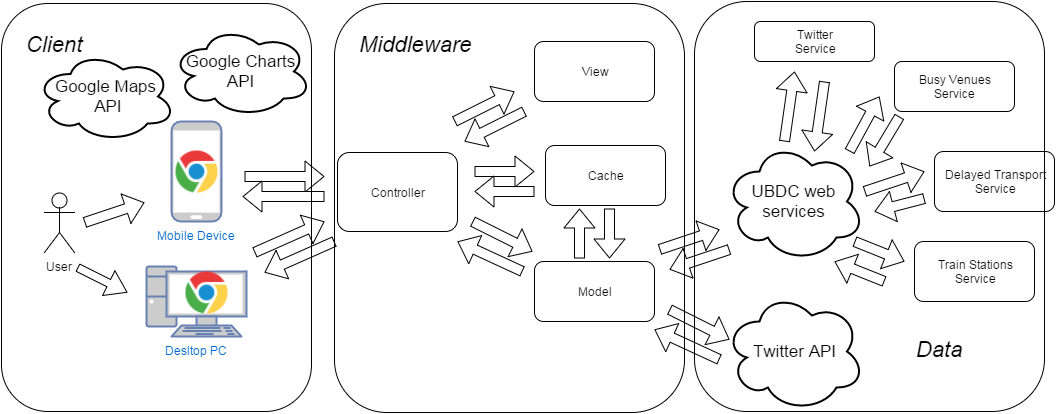

The diagram above was exported from draw.io. Its source (the exported page's mxGraphModel, read from the mxfile embedded in the PNG):
<mxGraphModel dx="1434" dy="918" grid="1" gridSize="10" guides="1" tooltips="1" connect="1" arrows="1" fold="1" page="1" pageScale="1" pageWidth="584" pageHeight="826" background="#ffffff" math="0">
  <root>
    <mxCell id="0" />
    <mxCell id="1" parent="0" />
    <mxCell id="32" value="Twitter API" style="ellipse;shape=cloud;strokeWidth=2;fontSize=17;whiteSpace=wrap;html=1;" parent="1" vertex="1">
      <mxGeometry x="760" y="330" width="140" height="120" as="geometry" />
    </mxCell>
    <mxCell id="44" value="" style="shape=flexArrow;endArrow=classic;html=1;fillColor=#ffffff;" parent="1" edge="1">
      <mxGeometry x="715" y="343" width="50" height="50" as="geometry">
        <mxPoint x="705" y="348" as="sourcePoint" />
        <mxPoint x="765" y="378" as="targetPoint" />
      </mxGeometry>
    </mxCell>
    <mxCell id="45" value="" style="shape=flexArrow;endArrow=classic;html=1;fillColor=#ffffff;" parent="1" edge="1">
      <mxGeometry x="740" y="298" width="50" height="50" as="geometry">
        <mxPoint x="755" y="398" as="sourcePoint" />
        <mxPoint x="690" y="368" as="targetPoint" />
        <Array as="points" />
      </mxGeometry>
    </mxCell>
    <mxCell id="48" value="Controller" style="rounded=1;whiteSpace=wrap;html=1;" parent="1" vertex="1">
      <mxGeometry x="373" y="191" width="120" height="79" as="geometry" />
    </mxCell>
    <mxCell id="49" value="UBDC web services" style="ellipse;shape=cloud;strokeWidth=2;fontSize=17;whiteSpace=wrap;html=1;" parent="1" vertex="1">
      <mxGeometry x="760" y="180" width="140" height="120" as="geometry" />
    </mxCell>
    <mxCell id="50" value="Twitter&lt;div&gt;&lt;span&gt;Service&lt;/span&gt;&lt;br&gt;&lt;/div&gt;" style="rounded=1;whiteSpace=wrap;html=1;" parent="1" vertex="1">
      <mxGeometry x="790" y="60" width="120" height="40" as="geometry" />
    </mxCell>
    <mxCell id="51" value="Busy Venues&lt;div&gt;&lt;span&gt;Service&lt;/span&gt;&lt;br&gt;&lt;/div&gt;" style="rounded=1;whiteSpace=wrap;html=1;" parent="1" vertex="1">
      <mxGeometry x="930" y="100" width="120" height="50" as="geometry" />
    </mxCell>
    <mxCell id="52" value="Delayed Transport&lt;div&gt;&lt;span&gt;Service&lt;/span&gt;&lt;br&gt;&lt;/div&gt;" style="rounded=1;whiteSpace=wrap;html=1;" parent="1" vertex="1">
      <mxGeometry x="970" y="190" width="120" height="60" as="geometry" />
    </mxCell>
    <mxCell id="53" value="Train Stations&lt;div&gt;Service&lt;/div&gt;" style="rounded=1;whiteSpace=wrap;html=1;" parent="1" vertex="1">
      <mxGeometry x="950" y="280" width="120" height="60" as="geometry" />
    </mxCell>
    <mxCell id="54" value="" style="shape=flexArrow;endArrow=classic;html=1;fillColor=#ffffff;" parent="1" edge="1">
      <mxGeometry x="820" y="110" width="50" height="50" as="geometry">
        <mxPoint x="820" y="180" as="sourcePoint" />
        <mxPoint x="830" y="110" as="targetPoint" />
      </mxGeometry>
    </mxCell>
    <mxCell id="55" value="" style="shape=flexArrow;endArrow=classic;html=1;fillColor=#ffffff;" parent="1" edge="1">
      <mxGeometry x="890" y="60" width="50" height="50" as="geometry">
        <mxPoint x="860" y="120" as="sourcePoint" />
        <mxPoint x="850" y="190" as="targetPoint" />
        <Array as="points" />
      </mxGeometry>
    </mxCell>
    <mxCell id="56" value="" style="shape=flexArrow;endArrow=classic;html=1;fillColor=#ffffff;" parent="1" edge="1">
      <mxGeometry x="885" y="120" width="50" height="50" as="geometry">
        <mxPoint x="885" y="190" as="sourcePoint" />
        <mxPoint x="915" y="135" as="targetPoint" />
      </mxGeometry>
    </mxCell>
    <mxCell id="57" value="" style="shape=flexArrow;endArrow=classic;html=1;fillColor=#ffffff;strokeWidth=1;endSize=6;startSize=6;strokeColor=#000000;" parent="1" edge="1">
      <mxGeometry x="945" y="85" width="50" height="50" as="geometry">
        <mxPoint x="935" y="155" as="sourcePoint" />
        <mxPoint x="905" y="205" as="targetPoint" />
        <Array as="points" />
      </mxGeometry>
    </mxCell>
    <mxCell id="58" value="" style="shape=flexArrow;endArrow=classic;html=1;fillColor=#ffffff;" parent="1" edge="1">
      <mxGeometry x="930" y="210" width="50" height="50" as="geometry">
        <mxPoint x="900" y="230" as="sourcePoint" />
        <mxPoint x="960" y="210" as="targetPoint" />
      </mxGeometry>
    </mxCell>
    <mxCell id="59" value="" style="shape=flexArrow;endArrow=classic;html=1;fillColor=#ffffff;" parent="1" edge="1">
      <mxGeometry x="970" y="155" width="50" height="50" as="geometry">
        <mxPoint x="960" y="237" as="sourcePoint" />
        <mxPoint x="910" y="250" as="targetPoint" />
        <Array as="points" />
      </mxGeometry>
    </mxCell>
    <mxCell id="60" value="" style="shape=flexArrow;endArrow=classic;html=1;fillColor=#ffffff;" parent="1" edge="1">
      <mxGeometry x="895" y="275" width="50" height="50" as="geometry">
        <mxPoint x="890" y="280" as="sourcePoint" />
        <mxPoint x="940" y="300" as="targetPoint" />
      </mxGeometry>
    </mxCell>
    <mxCell id="61" value="" style="shape=flexArrow;endArrow=classic;html=1;fillColor=#ffffff;" parent="1" edge="1">
      <mxGeometry x="920" y="230" width="50" height="50" as="geometry">
        <mxPoint x="920" y="320" as="sourcePoint" />
        <mxPoint x="870" y="300" as="targetPoint" />
        <Array as="points" />
      </mxGeometry>
    </mxCell>
    <mxCell id="62" value="Model" style="rounded=1;whiteSpace=wrap;html=1;" parent="1" vertex="1">
      <mxGeometry x="570" y="300" width="120" height="60" as="geometry" />
    </mxCell>
    <mxCell id="63" value="View" style="rounded=1;whiteSpace=wrap;html=1;" parent="1" vertex="1">
      <mxGeometry x="570" y="80" width="120" height="60" as="geometry" />
    </mxCell>
    <mxCell id="65" value="Mobile Device" style="fontColor=#0066CC;verticalAlign=top;verticalLabelPosition=bottom;labelPosition=center;align=center;html=1;fillColor=#CCCCCC;strokeColor=#6881B3;gradientColor=none;gradientDirection=north;strokeWidth=2;shape=mxgraph.networks.mobile;" parent="1" vertex="1">
      <mxGeometry x="207" y="160" width="50" height="100" as="geometry" />
    </mxCell>
    <mxCell id="66" value="Desltop PC" style="fontColor=#0066CC;verticalAlign=top;verticalLabelPosition=bottom;labelPosition=center;align=center;html=1;fillColor=#CCCCCC;strokeColor=#6881B3;gradientColor=none;gradientDirection=north;strokeWidth=2;shape=mxgraph.networks.pc;" parent="1" vertex="1">
      <mxGeometry x="182" y="305" width="100" height="70" as="geometry" />
    </mxCell>
    <mxCell id="67" value="" style="shape=flexArrow;endArrow=classic;html=1;fillColor=#ffffff;" parent="1" edge="1">
      <mxGeometry x="725" y="268" width="50" height="50" as="geometry">
        <mxPoint x="695" y="288" as="sourcePoint" />
        <mxPoint x="755" y="268" as="targetPoint" />
      </mxGeometry>
    </mxCell>
    <mxCell id="68" value="" style="shape=flexArrow;endArrow=classic;html=1;fillColor=#ffffff;" parent="1" edge="1">
      <mxGeometry x="765" y="213" width="50" height="50" as="geometry">
        <mxPoint x="765" y="288" as="sourcePoint" />
        <mxPoint x="705" y="308" as="targetPoint" />
        <Array as="points" />
      </mxGeometry>
    </mxCell>
    <mxCell id="69" value="Cache" style="rounded=1;whiteSpace=wrap;html=1;" parent="1" vertex="1">
      <mxGeometry x="581" y="184" width="120" height="60" as="geometry" />
    </mxCell>
    <mxCell id="70" value="" style="shape=flexArrow;endArrow=classic;html=1;fillColor=#ffffff;" parent="1" edge="1">
      <mxGeometry x="520" y="140" width="50" height="50" as="geometry">
        <mxPoint x="490" y="160" as="sourcePoint" />
        <mxPoint x="550" y="130" as="targetPoint" />
      </mxGeometry>
    </mxCell>
    <mxCell id="71" value="" style="shape=flexArrow;endArrow=classic;html=1;fillColor=#ffffff;" parent="1" edge="1">
      <mxGeometry x="560" y="85" width="50" height="50" as="geometry">
        <mxPoint x="560" y="150" as="sourcePoint" />
        <mxPoint x="500" y="180" as="targetPoint" />
        <Array as="points" />
      </mxGeometry>
    </mxCell>
    <mxCell id="72" value="" style="shape=flexArrow;endArrow=classic;html=1;fillColor=#ffffff;" parent="1" edge="1">
      <mxGeometry x="530" y="200" width="50" height="50" as="geometry">
        <mxPoint x="510" y="210" as="sourcePoint" />
        <mxPoint x="570" y="210" as="targetPoint" />
      </mxGeometry>
    </mxCell>
    <mxCell id="73" value="" style="shape=flexArrow;endArrow=classic;html=1;fillColor=#ffffff;" parent="1" edge="1">
      <mxGeometry x="570" y="145" width="50" height="50" as="geometry">
        <mxPoint x="570" y="230" as="sourcePoint" />
        <mxPoint x="510" y="230" as="targetPoint" />
        <Array as="points" />
      </mxGeometry>
    </mxCell>
    <mxCell id="74" value="" style="shape=flexArrow;endArrow=classic;html=1;fillColor=#ffffff;" parent="1" edge="1">
      <mxGeometry x="518" y="255" width="50" height="50" as="geometry">
        <mxPoint x="508" y="260" as="sourcePoint" />
        <mxPoint x="568" y="290" as="targetPoint" />
      </mxGeometry>
    </mxCell>
    <mxCell id="75" value="" style="shape=flexArrow;endArrow=classic;html=1;fillColor=#ffffff;" parent="1" edge="1">
      <mxGeometry x="543" y="210" width="50" height="50" as="geometry">
        <mxPoint x="558" y="310" as="sourcePoint" />
        <mxPoint x="493" y="280" as="targetPoint" />
        <Array as="points" />
      </mxGeometry>
    </mxCell>
    <mxCell id="76" value="" style="shape=flexArrow;endArrow=classic;html=1;fillColor=#ffffff;" parent="1" edge="1">
      <mxGeometry x="303" y="210" width="50" height="50" as="geometry">
        <mxPoint x="280" y="215" as="sourcePoint" />
        <mxPoint x="360" y="215" as="targetPoint" />
      </mxGeometry>
    </mxCell>
    <mxCell id="77" value="" style="shape=flexArrow;endArrow=classic;html=1;fillColor=#ffffff;" parent="1" edge="1">
      <mxGeometry x="328" y="165" width="50" height="50" as="geometry">
        <mxPoint x="360" y="235" as="sourcePoint" />
        <mxPoint x="278" y="235" as="targetPoint" />
        <Array as="points" />
      </mxGeometry>
    </mxCell>
    <mxCell id="78" value="" style="shape=flexArrow;endArrow=classic;html=1;fillColor=#ffffff;" parent="1" edge="1">
      <mxGeometry x="320" y="271" width="50" height="50" as="geometry">
        <mxPoint x="290" y="291" as="sourcePoint" />
        <mxPoint x="360" y="260" as="targetPoint" />
      </mxGeometry>
    </mxCell>
    <mxCell id="79" value="" style="shape=flexArrow;endArrow=classic;html=1;fillColor=#ffffff;" parent="1" edge="1">
      <mxGeometry x="360" y="216" width="50" height="50" as="geometry">
        <mxPoint x="370" y="280" as="sourcePoint" />
        <mxPoint x="300" y="311" as="targetPoint" />
        <Array as="points" />
      </mxGeometry>
    </mxCell>
    <mxCell id="80" value="User" style="shape=umlActor;verticalLabelPosition=bottom;labelBackgroundColor=#ffffff;verticalAlign=top;html=1;" parent="1" vertex="1">
      <mxGeometry x="80" y="231" width="30" height="60" as="geometry" />
    </mxCell>
    <mxCell id="81" value="" style="shape=flexArrow;endArrow=classic;html=1;fillColor=#ffffff;" parent="1" edge="1">
      <mxGeometry x="150" y="241" width="50" height="50" as="geometry">
        <mxPoint x="120" y="261" as="sourcePoint" />
        <mxPoint x="180" y="241" as="targetPoint" />
      </mxGeometry>
    </mxCell>
    <mxCell id="82" value="" style="shape=flexArrow;endArrow=classic;html=1;fillColor=#ffffff;endWidth=18.526077097505667;endSize=6.4904761904761905;width=8.095238095238095;" parent="1" edge="1">
      <mxGeometry x="123" y="301" width="50" height="50" as="geometry">
        <mxPoint x="113" y="306" as="sourcePoint" />
        <mxPoint x="163" y="331" as="targetPoint" />
      </mxGeometry>
    </mxCell>
    <mxCell id="85" value="Google Charts API" style="ellipse;shape=cloud;strokeWidth=2;fontSize=17;whiteSpace=wrap;html=1;" parent="1" vertex="1">
      <mxGeometry x="207" y="65" width="140" height="90" as="geometry" />
    </mxCell>
    <mxCell id="90" value="" style="shape=image;html=1;verticalAlign=top;verticalLabelPosition=bottom;labelBackgroundColor=#ffffff;imageAspect=0;aspect=fixed;image=https://cdn1.iconfinder.com/data/icons/logotypes/32/chrome-128.png" parent="1" vertex="1">
      <mxGeometry x="211" y="189" width="42" height="42" as="geometry" />
    </mxCell>
    <mxCell id="91" value="" style="shape=image;html=1;verticalAlign=top;verticalLabelPosition=bottom;labelBackgroundColor=#ffffff;imageAspect=0;aspect=fixed;image=https://cdn1.iconfinder.com/data/icons/logotypes/32/chrome-128.png" parent="1" vertex="1">
      <mxGeometry x="221" y="310" width="42" height="42" as="geometry" />
    </mxCell>
    <mxCell id="105" value="" style="rounded=1;whiteSpace=wrap;html=1;fillColor=none;" parent="1" vertex="1">
      <mxGeometry x="370" y="42" width="350" height="409" as="geometry" />
    </mxCell>
    <mxCell id="106" value="&lt;font style=&quot;font-size: 22px&quot;&gt;&lt;i&gt;Middleware&lt;/i&gt;&lt;/font&gt;" style="text;html=1;resizable=0;points=[];autosize=1;align=left;verticalAlign=top;spacingTop=-4;" parent="1" vertex="1">
      <mxGeometry x="393" y="70" width="130" height="20" as="geometry" />
    </mxCell>
    <mxCell id="108" value="" style="rounded=1;whiteSpace=wrap;html=1;fillColor=none;" parent="1" vertex="1">
      <mxGeometry x="37" y="42" width="310" height="408" as="geometry" />
    </mxCell>
    <mxCell id="109" value="" style="rounded=1;whiteSpace=wrap;html=1;fillColor=none;" parent="1" vertex="1">
      <mxGeometry x="730" y="40" width="350" height="410" as="geometry" />
    </mxCell>
    <mxCell id="110" value="&lt;font style=&quot;font-size: 22px&quot;&gt;&lt;i&gt;Client&lt;/i&gt;&lt;/font&gt;" style="text;html=1;resizable=0;points=[];autosize=1;align=left;verticalAlign=top;spacingTop=-4;" parent="1" vertex="1">
      <mxGeometry x="60" y="70" width="70" height="20" as="geometry" />
    </mxCell>
    <mxCell id="111" value="&lt;font style=&quot;font-size: 22px&quot;&gt;&lt;i&gt;Data&lt;/i&gt;&lt;/font&gt;" style="text;html=1;resizable=0;points=[];autosize=1;align=left;verticalAlign=top;spacingTop=-4;" parent="1" vertex="1">
      <mxGeometry x="950" y="375" width="60" height="20" as="geometry" />
    </mxCell>
    <mxCell id="112" value="" style="shape=flexArrow;endArrow=classic;html=1;fillColor=#ffffff;" parent="1" edge="1">
      <mxGeometry x="635" y="287" width="50" height="50" as="geometry">
        <mxPoint x="615" y="297" as="sourcePoint" />
        <mxPoint x="615" y="247" as="targetPoint" />
      </mxGeometry>
    </mxCell>
    <mxCell id="113" value="" style="shape=flexArrow;endArrow=classic;html=1;fillColor=#ffffff;" parent="1" edge="1">
      <mxGeometry x="705" y="212" width="50" height="50" as="geometry">
        <mxPoint x="645" y="247" as="sourcePoint" />
        <mxPoint x="645" y="297" as="targetPoint" />
        <Array as="points" />
      </mxGeometry>
    </mxCell>
    <mxCell id="114" value="Google Maps&lt;div&gt;&amp;nbsp;API&lt;/div&gt;" style="ellipse;shape=cloud;strokeWidth=2;fontSize=17;whiteSpace=wrap;html=1;" vertex="1" parent="1">
      <mxGeometry x="71" y="90" width="140" height="90" as="geometry" />
    </mxCell>
  </root>
</mxGraphModel>